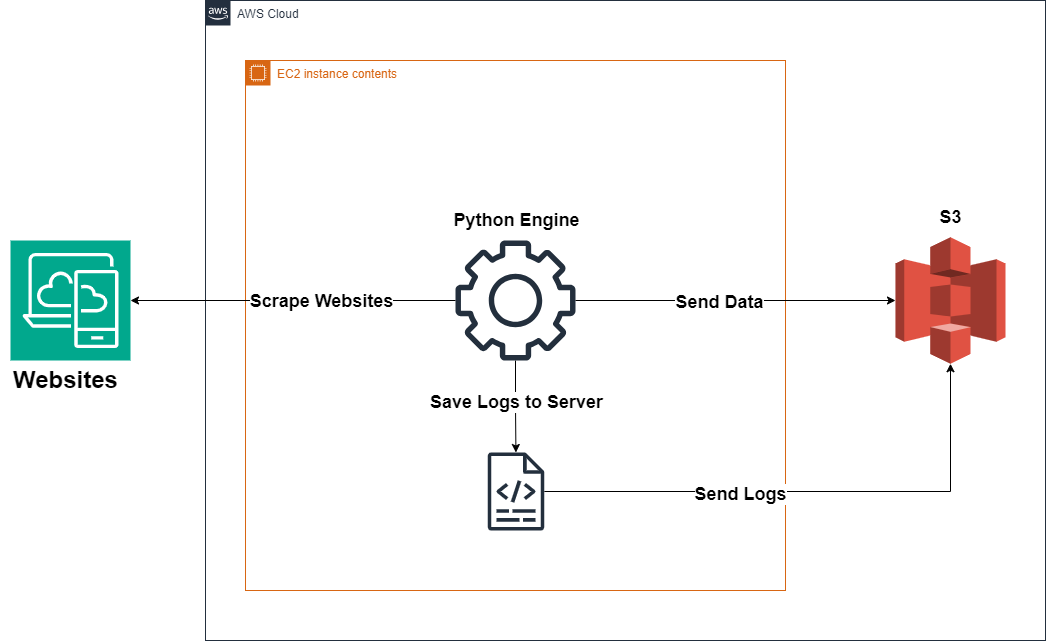

The diagram above was exported from draw.io. Its source (the exported page's mxGraphModel, read from the mxfile embedded in the PNG):
<mxGraphModel dx="2533" dy="2040" grid="1" gridSize="10" guides="1" tooltips="1" connect="1" arrows="1" fold="1" page="1" pageScale="1" pageWidth="827" pageHeight="1169" math="0" shadow="0">
  <root>
    <mxCell id="0" />
    <mxCell id="1" parent="0" />
    <mxCell id="2" value="AWS Cloud" style="points=[[0,0],[0.25,0],[0.5,0],[0.75,0],[1,0],[1,0.25],[1,0.5],[1,0.75],[1,1],[0.75,1],[0.5,1],[0.25,1],[0,1],[0,0.75],[0,0.5],[0,0.25]];outlineConnect=0;gradientColor=none;html=1;whiteSpace=wrap;fontSize=12;fontStyle=0;container=1;pointerEvents=0;collapsible=0;recursiveResize=0;shape=mxgraph.aws4.group;grIcon=mxgraph.aws4.group_aws_cloud_alt;strokeColor=#232F3E;fillColor=none;verticalAlign=top;align=left;spacingLeft=30;fontColor=#232F3E;dashed=0;" vertex="1" parent="1">
      <mxGeometry x="180" y="-340" width="840" height="640" as="geometry" />
    </mxCell>
    <mxCell id="3" value="EC2 instance contents" style="points=[[0,0],[0.25,0],[0.5,0],[0.75,0],[1,0],[1,0.25],[1,0.5],[1,0.75],[1,1],[0.75,1],[0.5,1],[0.25,1],[0,1],[0,0.75],[0,0.5],[0,0.25]];outlineConnect=0;gradientColor=none;html=1;whiteSpace=wrap;fontSize=12;fontStyle=0;container=1;pointerEvents=0;collapsible=0;recursiveResize=0;shape=mxgraph.aws4.group;grIcon=mxgraph.aws4.group_ec2_instance_contents;strokeColor=#D86613;fillColor=none;verticalAlign=top;align=left;spacingLeft=30;fontColor=#D86613;dashed=0;" vertex="1" parent="2">
      <mxGeometry x="40" y="60" width="540" height="530" as="geometry" />
    </mxCell>
    <mxCell id="4" value="" style="edgeStyle=orthogonalEdgeStyle;rounded=0;orthogonalLoop=1;jettySize=auto;html=1;" edge="1" parent="3" source="8" target="6">
      <mxGeometry relative="1" as="geometry" />
    </mxCell>
    <mxCell id="5" value="&lt;font style=&quot;font-size: 18px;&quot;&gt;&lt;b style=&quot;&quot;&gt;Save Logs to Server&lt;/b&gt;&lt;/font&gt;" style="edgeLabel;html=1;align=center;verticalAlign=middle;resizable=0;points=[];" vertex="1" connectable="0" parent="4">
      <mxGeometry x="-0.1135" relative="1" as="geometry">
        <mxPoint as="offset" />
      </mxGeometry>
    </mxCell>
    <mxCell id="6" value="" style="sketch=0;outlineConnect=0;fontColor=#232F3E;gradientColor=none;fillColor=#232F3D;strokeColor=none;dashed=0;verticalLabelPosition=bottom;verticalAlign=top;align=center;html=1;fontSize=12;fontStyle=0;aspect=fixed;pointerEvents=1;shape=mxgraph.aws4.logs;" vertex="1" parent="3">
      <mxGeometry x="242" y="392" width="57" height="78" as="geometry" />
    </mxCell>
    <mxCell id="7" value="" style="group" vertex="1" connectable="0" parent="3">
      <mxGeometry x="195.5" y="140" width="150" height="160" as="geometry" />
    </mxCell>
    <mxCell id="8" value="" style="sketch=0;outlineConnect=0;fontColor=#232F3E;gradientColor=none;fillColor=#232F3D;strokeColor=none;dashed=0;verticalLabelPosition=bottom;verticalAlign=top;align=center;html=1;fontSize=12;fontStyle=0;aspect=fixed;pointerEvents=1;shape=mxgraph.aws4.gear;" vertex="1" parent="7">
      <mxGeometry x="14.5" y="40" width="120" height="120" as="geometry" />
    </mxCell>
    <mxCell id="9" value="&lt;font style=&quot;font-size: 18px;&quot;&gt;&lt;b&gt;Python Engine&lt;/b&gt;&lt;/font&gt;" style="text;html=1;align=center;verticalAlign=middle;resizable=0;points=[];autosize=1;strokeColor=none;fillColor=none;" vertex="1" parent="7">
      <mxGeometry width="150" height="40" as="geometry" />
    </mxCell>
    <mxCell id="10" style="edgeStyle=orthogonalEdgeStyle;rounded=0;orthogonalLoop=1;jettySize=auto;html=1;" edge="1" parent="2" source="8" target="15">
      <mxGeometry relative="1" as="geometry" />
    </mxCell>
    <mxCell id="11" value="&lt;font style=&quot;font-size: 18px;&quot;&gt;&lt;b&gt;Send Data&lt;/b&gt;&lt;/font&gt;" style="edgeLabel;html=1;align=center;verticalAlign=middle;resizable=0;points=[];" vertex="1" connectable="0" parent="10">
      <mxGeometry x="-0.1065" y="-1" relative="1" as="geometry">
        <mxPoint as="offset" />
      </mxGeometry>
    </mxCell>
    <mxCell id="12" style="edgeStyle=orthogonalEdgeStyle;rounded=0;orthogonalLoop=1;jettySize=auto;html=1;" edge="1" parent="2" source="6" target="15">
      <mxGeometry relative="1" as="geometry" />
    </mxCell>
    <mxCell id="13" value="&lt;font style=&quot;font-size: 18px;&quot;&gt;&lt;b&gt;Send Logs&lt;/b&gt;&lt;/font&gt;" style="edgeLabel;html=1;align=center;verticalAlign=middle;resizable=0;points=[];" vertex="1" connectable="0" parent="12">
      <mxGeometry x="-0.2653" y="-2" relative="1" as="geometry">
        <mxPoint as="offset" />
      </mxGeometry>
    </mxCell>
    <mxCell id="14" value="" style="group" vertex="1" connectable="0" parent="2">
      <mxGeometry x="690" y="196.75" width="110" height="166.5" as="geometry" />
    </mxCell>
    <mxCell id="15" value="" style="outlineConnect=0;dashed=0;verticalLabelPosition=bottom;verticalAlign=top;align=center;html=1;shape=mxgraph.aws3.s3;fillColor=#E05243;gradientColor=none;" vertex="1" parent="14">
      <mxGeometry y="40" width="110" height="126.5" as="geometry" />
    </mxCell>
    <mxCell id="16" value="&lt;b&gt;&lt;font style=&quot;font-size: 18px;&quot;&gt;S3&lt;/font&gt;&lt;/b&gt;" style="text;html=1;align=center;verticalAlign=middle;resizable=0;points=[];autosize=1;strokeColor=none;fillColor=none;" vertex="1" parent="14">
      <mxGeometry x="30" width="50" height="40" as="geometry" />
    </mxCell>
    <mxCell id="17" style="edgeStyle=orthogonalEdgeStyle;rounded=0;orthogonalLoop=1;jettySize=auto;html=1;entryX=1;entryY=0.5;entryDx=0;entryDy=0;entryPerimeter=0;" edge="1" source="8" target="20" parent="1">
      <mxGeometry relative="1" as="geometry" />
    </mxCell>
    <mxCell id="18" value="&lt;font style=&quot;font-size: 18px;&quot;&gt;&lt;b&gt;Scrape Websites&lt;/b&gt;&lt;/font&gt;" style="edgeLabel;html=1;align=center;verticalAlign=middle;resizable=0;points=[];" vertex="1" connectable="0" parent="17">
      <mxGeometry x="-0.1693" relative="1" as="geometry">
        <mxPoint as="offset" />
      </mxGeometry>
    </mxCell>
    <mxCell id="19" value="" style="group" vertex="1" connectable="0" parent="1">
      <mxGeometry x="-25" y="-100" width="130" height="160" as="geometry" />
    </mxCell>
    <mxCell id="20" value="" style="sketch=0;points=[[0,0,0],[0.25,0,0],[0.5,0,0],[0.75,0,0],[1,0,0],[0,1,0],[0.25,1,0],[0.5,1,0],[0.75,1,0],[1,1,0],[0,0.25,0],[0,0.5,0],[0,0.75,0],[1,0.25,0],[1,0.5,0],[1,0.75,0]];outlineConnect=0;fontColor=#232F3E;fillColor=#01A88D;strokeColor=#ffffff;dashed=0;verticalLabelPosition=bottom;verticalAlign=top;align=center;html=1;fontSize=12;fontStyle=0;aspect=fixed;shape=mxgraph.aws4.resourceIcon;resIcon=mxgraph.aws4.desktop_and_app_streaming;" vertex="1" parent="19">
      <mxGeometry x="10" width="120" height="120" as="geometry" />
    </mxCell>
    <mxCell id="21" value="&lt;b&gt;&lt;font style=&quot;font-size: 24px;&quot;&gt;Websites&lt;/font&gt;&lt;/b&gt;" style="text;html=1;align=center;verticalAlign=middle;resizable=0;points=[];autosize=1;strokeColor=none;fillColor=none;" vertex="1" parent="19">
      <mxGeometry y="120" width="130" height="40" as="geometry" />
    </mxCell>
  </root>
</mxGraphModel>